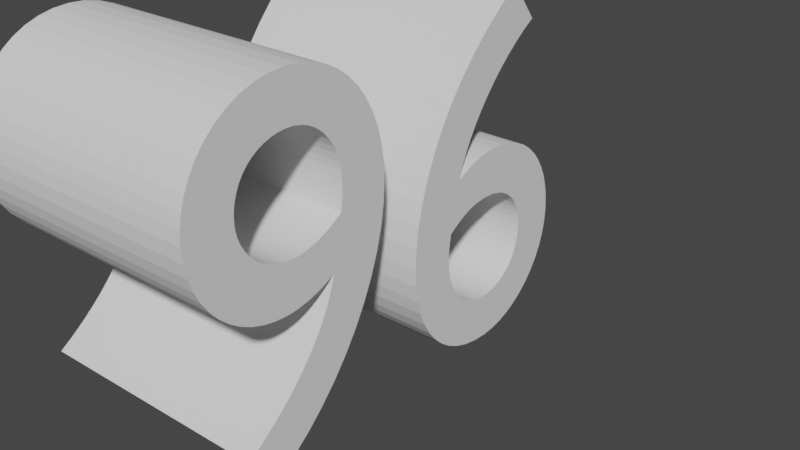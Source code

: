 # Source: 96text.blend  (saved by Blender 3.3.6; exported with 4.5.12 LTS)
import bpy
from mathutils import Matrix  # noqa: F401  (used for matrix-valued properties, if any)

bpy.ops.wm.read_factory_settings(use_empty=True)
scene = bpy.context.scene
scene.name = 'Scene'

# ---- collections
col_collection = bpy.data.collections.new('Collection'); scene.collection.children.link(col_collection)

# ---- world
world_world = bpy.data.worlds.new('World'); scene.world = world_world
world_world.use_nodes = True; world_world.node_tree.nodes.clear()
_N = world_world.node_tree.nodes; _L = world_world.node_tree.links
n0 = _N.new('ShaderNodeOutputWorld'); n0.name = 'World Output'; n0.location = (300, 300)
n1 = _N.new('ShaderNodeBackground'); n1.name = 'Background'; n1.location = (10, 300)
n1.inputs[0].default_value = (0.05088, 0.05088, 0.05088, 1.0)
_L.new(n1.outputs[0], n0.inputs[0])
n0.is_active_output = True
world_world.color = (0.05088, 0.05088, 0.05088)
world_world.use_sun_shadow = False
world_world.sun_shadow_jitter_overblur = 0.0

# ---- curves / text
txt_096 = bpy.data.curves.new('Текст.096', 'FONT')
txt_096.dimensions = '2D'
txt_096.body = '96'

# ---- objects
ob_x = bpy.data.objects.new('Текст', txt_096)

# ---- transforms, parenting, visibility, modifiers, constraints
ob_x.location = (0.0, 0.0, 0.0)
ob_x.rotation_euler = (1.571, 0.0, 1.571)
_m = ob_x.modifiers.new('Объёмность', 'SOLIDIFY')
_m.thickness = 0.5

# ---- collection membership
col_collection.objects.link(ob_x)

# ---- scene / render settings (as saved in the file)
scene.frame_start = 1; scene.frame_end = 250; scene.frame_set(3)
scene.render.engine = 'BLENDER_EEVEE_NEXT'
scene.cycles.sampling_pattern = 'TABULATED_SOBOL'
scene.cycles.use_light_tree = False
scene.view_settings.view_transform = 'Filmic'
bpy.context.view_layer.update()

# ---- added for rendering (the .blend has no active camera and no usable light): camera, sun
cam_auto = bpy.data.cameras.new('AutoCamera')
cam_auto.lens = 50.0
cam_auto.sensor_width = 36.0
cam_auto.clip_end = 1000.0
ob_auto_camera = bpy.data.objects.new('AutoCamera', cam_auto)
scene.collection.objects.link(ob_auto_camera)
ob_auto_camera.location = (1.07622, -0.790969, 1.20198)
ob_auto_camera.rotation_euler = (1.09748, -7.21219e-08, 0.694738)
scene.camera = ob_auto_camera
light_auto_sun = bpy.data.lights.new('AutoSun', 'SUN')
light_auto_sun.energy = 3.0
light_auto_sun.angle = 0.0523599
ob_auto_sun = bpy.data.objects.new('AutoSun', light_auto_sun)
scene.collection.objects.link(ob_auto_sun)
ob_auto_sun.rotation_euler = (0.872665, 0.174533, 0.523599)
bpy.context.view_layer.update()
